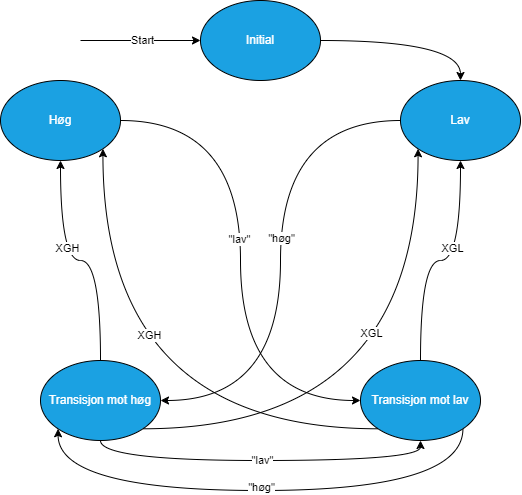

The diagram above was exported from draw.io. Its source (the exported page's mxGraphModel, read from the mxfile embedded in the PNG):
<mxGraphModel dx="1589" dy="608" grid="1" gridSize="10" guides="1" tooltips="1" connect="1" arrows="1" fold="1" page="1" pageScale="1" pageWidth="827" pageHeight="1169" math="0" shadow="0">
  <root>
    <mxCell id="0" />
    <mxCell id="1" parent="0" />
    <mxCell id="AjDQlPJe8EMfPuXHRJ_h-1" style="edgeStyle=orthogonalEdgeStyle;rounded=0;orthogonalLoop=1;jettySize=auto;html=1;entryX=0.5;entryY=0;entryDx=0;entryDy=0;curved=1;" edge="1" parent="1" source="AjDQlPJe8EMfPuXHRJ_h-2" target="AjDQlPJe8EMfPuXHRJ_h-8">
      <mxGeometry relative="1" as="geometry" />
    </mxCell>
    <mxCell id="AjDQlPJe8EMfPuXHRJ_h-2" value="Initial" style="ellipse;whiteSpace=wrap;html=1;fillColor=#1ba1e2;fontColor=#ffffff;strokeColor=#000000;" vertex="1" parent="1">
      <mxGeometry x="360" y="280" width="120" height="80" as="geometry" />
    </mxCell>
    <mxCell id="AjDQlPJe8EMfPuXHRJ_h-3" style="edgeStyle=orthogonalEdgeStyle;rounded=0;orthogonalLoop=1;jettySize=auto;html=1;entryX=0;entryY=0.5;entryDx=0;entryDy=0;curved=1;" edge="1" parent="1" source="AjDQlPJe8EMfPuXHRJ_h-5" target="AjDQlPJe8EMfPuXHRJ_h-22">
      <mxGeometry relative="1" as="geometry" />
    </mxCell>
    <mxCell id="AjDQlPJe8EMfPuXHRJ_h-4" value="&quot;lav&quot;" style="edgeLabel;html=1;align=center;verticalAlign=middle;resizable=0;points=[];" vertex="1" connectable="0" parent="AjDQlPJe8EMfPuXHRJ_h-3">
      <mxGeometry x="-0.0818" y="-1" relative="1" as="geometry">
        <mxPoint as="offset" />
      </mxGeometry>
    </mxCell>
    <mxCell id="AjDQlPJe8EMfPuXHRJ_h-5" value="Høg" style="ellipse;whiteSpace=wrap;html=1;fillColor=#1ba1e2;fontColor=#ffffff;strokeColor=#000000;" vertex="1" parent="1">
      <mxGeometry x="160" y="360" width="120" height="80" as="geometry" />
    </mxCell>
    <mxCell id="AjDQlPJe8EMfPuXHRJ_h-6" style="edgeStyle=orthogonalEdgeStyle;rounded=0;orthogonalLoop=1;jettySize=auto;html=1;entryX=1;entryY=0.5;entryDx=0;entryDy=0;curved=1;" edge="1" parent="1" source="AjDQlPJe8EMfPuXHRJ_h-8" target="AjDQlPJe8EMfPuXHRJ_h-15">
      <mxGeometry relative="1" as="geometry" />
    </mxCell>
    <mxCell id="AjDQlPJe8EMfPuXHRJ_h-7" value="&quot;høg&quot;" style="edgeLabel;html=1;align=center;verticalAlign=middle;resizable=0;points=[];" vertex="1" connectable="0" parent="AjDQlPJe8EMfPuXHRJ_h-6">
      <mxGeometry x="-0.0845" y="1" relative="1" as="geometry">
        <mxPoint as="offset" />
      </mxGeometry>
    </mxCell>
    <mxCell id="AjDQlPJe8EMfPuXHRJ_h-8" value="Lav" style="ellipse;whiteSpace=wrap;html=1;fillColor=#1ba1e2;fontColor=#ffffff;strokeColor=#000000;" vertex="1" parent="1">
      <mxGeometry x="560" y="360" width="120" height="80" as="geometry" />
    </mxCell>
    <mxCell id="AjDQlPJe8EMfPuXHRJ_h-9" style="edgeStyle=orthogonalEdgeStyle;rounded=0;orthogonalLoop=1;jettySize=auto;html=1;entryX=0.5;entryY=1;entryDx=0;entryDy=0;curved=1;" edge="1" parent="1" source="AjDQlPJe8EMfPuXHRJ_h-15" target="AjDQlPJe8EMfPuXHRJ_h-5">
      <mxGeometry relative="1" as="geometry" />
    </mxCell>
    <mxCell id="AjDQlPJe8EMfPuXHRJ_h-10" value="XGH" style="edgeLabel;html=1;align=center;verticalAlign=middle;resizable=0;points=[];" vertex="1" connectable="0" parent="AjDQlPJe8EMfPuXHRJ_h-9">
      <mxGeometry x="0.2646" y="-7" relative="1" as="geometry">
        <mxPoint as="offset" />
      </mxGeometry>
    </mxCell>
    <mxCell id="AjDQlPJe8EMfPuXHRJ_h-11" style="edgeStyle=orthogonalEdgeStyle;rounded=0;orthogonalLoop=1;jettySize=auto;html=1;entryX=0;entryY=1;entryDx=0;entryDy=0;curved=1;exitX=1;exitY=1;exitDx=0;exitDy=0;" edge="1" parent="1" source="AjDQlPJe8EMfPuXHRJ_h-15" target="AjDQlPJe8EMfPuXHRJ_h-8">
      <mxGeometry relative="1" as="geometry" />
    </mxCell>
    <mxCell id="AjDQlPJe8EMfPuXHRJ_h-12" value="XGL" style="edgeLabel;html=1;align=center;verticalAlign=middle;resizable=0;points=[];" vertex="1" connectable="0" parent="AjDQlPJe8EMfPuXHRJ_h-11">
      <mxGeometry x="0.3361" y="47" relative="1" as="geometry">
        <mxPoint as="offset" />
      </mxGeometry>
    </mxCell>
    <mxCell id="AjDQlPJe8EMfPuXHRJ_h-13" style="edgeStyle=orthogonalEdgeStyle;rounded=0;orthogonalLoop=1;jettySize=auto;html=1;entryX=0.5;entryY=1;entryDx=0;entryDy=0;curved=1;exitX=0.5;exitY=1;exitDx=0;exitDy=0;" edge="1" parent="1" source="AjDQlPJe8EMfPuXHRJ_h-15" target="AjDQlPJe8EMfPuXHRJ_h-22">
      <mxGeometry relative="1" as="geometry" />
    </mxCell>
    <mxCell id="AjDQlPJe8EMfPuXHRJ_h-14" value="&quot;lav&quot;" style="edgeLabel;html=1;align=center;verticalAlign=middle;resizable=0;points=[];" vertex="1" connectable="0" parent="AjDQlPJe8EMfPuXHRJ_h-13">
      <mxGeometry x="0.0082" relative="1" as="geometry">
        <mxPoint as="offset" />
      </mxGeometry>
    </mxCell>
    <mxCell id="AjDQlPJe8EMfPuXHRJ_h-15" value="Transisjon mot høg" style="ellipse;whiteSpace=wrap;html=1;fillColor=#1ba1e2;fontColor=#ffffff;strokeColor=#000000;" vertex="1" parent="1">
      <mxGeometry x="200" y="640" width="120" height="80" as="geometry" />
    </mxCell>
    <mxCell id="AjDQlPJe8EMfPuXHRJ_h-16" style="edgeStyle=orthogonalEdgeStyle;rounded=0;orthogonalLoop=1;jettySize=auto;html=1;entryX=0.5;entryY=1;entryDx=0;entryDy=0;curved=1;" edge="1" parent="1" source="AjDQlPJe8EMfPuXHRJ_h-22" target="AjDQlPJe8EMfPuXHRJ_h-8">
      <mxGeometry relative="1" as="geometry" />
    </mxCell>
    <mxCell id="AjDQlPJe8EMfPuXHRJ_h-17" value="XGL" style="edgeLabel;html=1;align=center;verticalAlign=middle;resizable=0;points=[];" vertex="1" connectable="0" parent="AjDQlPJe8EMfPuXHRJ_h-16">
      <mxGeometry x="0.2646" y="8" relative="1" as="geometry">
        <mxPoint as="offset" />
      </mxGeometry>
    </mxCell>
    <mxCell id="AjDQlPJe8EMfPuXHRJ_h-18" style="edgeStyle=orthogonalEdgeStyle;rounded=0;orthogonalLoop=1;jettySize=auto;html=1;entryX=1;entryY=1;entryDx=0;entryDy=0;curved=1;exitX=0;exitY=1;exitDx=0;exitDy=0;" edge="1" parent="1" source="AjDQlPJe8EMfPuXHRJ_h-22" target="AjDQlPJe8EMfPuXHRJ_h-5">
      <mxGeometry relative="1" as="geometry" />
    </mxCell>
    <mxCell id="AjDQlPJe8EMfPuXHRJ_h-19" value="XGH" style="edgeLabel;html=1;align=center;verticalAlign=middle;resizable=0;points=[];" vertex="1" connectable="0" parent="AjDQlPJe8EMfPuXHRJ_h-18">
      <mxGeometry x="0.3287" y="-46" relative="1" as="geometry">
        <mxPoint as="offset" />
      </mxGeometry>
    </mxCell>
    <mxCell id="AjDQlPJe8EMfPuXHRJ_h-20" style="edgeStyle=orthogonalEdgeStyle;rounded=0;orthogonalLoop=1;jettySize=auto;html=1;entryX=0;entryY=1;entryDx=0;entryDy=0;exitX=1;exitY=1;exitDx=0;exitDy=0;curved=1;" edge="1" parent="1" source="AjDQlPJe8EMfPuXHRJ_h-22" target="AjDQlPJe8EMfPuXHRJ_h-15">
      <mxGeometry relative="1" as="geometry">
        <Array as="points">
          <mxPoint x="622" y="770" />
          <mxPoint x="218" y="770" />
        </Array>
      </mxGeometry>
    </mxCell>
    <mxCell id="AjDQlPJe8EMfPuXHRJ_h-21" value="&quot;høg&quot;" style="edgeLabel;html=1;align=center;verticalAlign=middle;resizable=0;points=[];" vertex="1" connectable="0" parent="AjDQlPJe8EMfPuXHRJ_h-20">
      <mxGeometry x="-0.002" y="-3" relative="1" as="geometry">
        <mxPoint as="offset" />
      </mxGeometry>
    </mxCell>
    <mxCell id="AjDQlPJe8EMfPuXHRJ_h-22" value="Transisjon mot lav" style="ellipse;whiteSpace=wrap;html=1;fillColor=#1ba1e2;fontColor=#ffffff;strokeColor=#000000;" vertex="1" parent="1">
      <mxGeometry x="520" y="640" width="120" height="80" as="geometry" />
    </mxCell>
    <mxCell id="AjDQlPJe8EMfPuXHRJ_h-23" value="" style="endArrow=classic;html=1;rounded=0;entryX=0;entryY=0.5;entryDx=0;entryDy=0;" edge="1" parent="1" target="AjDQlPJe8EMfPuXHRJ_h-2">
      <mxGeometry width="50" height="50" relative="1" as="geometry">
        <mxPoint x="240" y="320" as="sourcePoint" />
        <mxPoint x="378" y="292" as="targetPoint" />
      </mxGeometry>
    </mxCell>
    <mxCell id="AjDQlPJe8EMfPuXHRJ_h-24" value="Start" style="edgeLabel;html=1;align=center;verticalAlign=middle;resizable=0;points=[];" vertex="1" connectable="0" parent="AjDQlPJe8EMfPuXHRJ_h-23">
      <mxGeometry x="0.026" y="-2" relative="1" as="geometry">
        <mxPoint y="-2" as="offset" />
      </mxGeometry>
    </mxCell>
  </root>
</mxGraphModel>